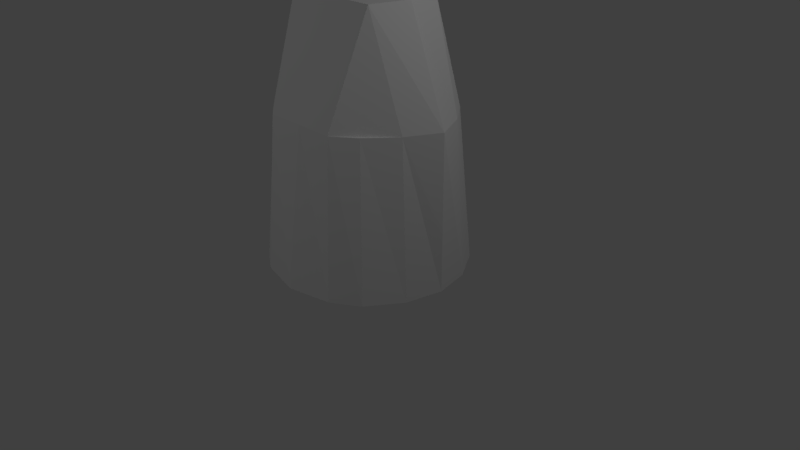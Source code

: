 # Source: player.blend  (saved by Blender 2.78.0; exported with 4.5.12 LTS)
import bpy
from mathutils import Matrix  # noqa: F401  (used for matrix-valued properties, if any)

bpy.ops.wm.read_factory_settings(use_empty=True)
scene = bpy.context.scene
scene.name = 'Scene'

# ---- collections
col_collection_1 = bpy.data.collections.new('Collection 1'); scene.collection.children.link(col_collection_1)

# ---- materials (node trees are filled in below, after node groups)
mat_material = bpy.data.materials.new('Material')
mat_material.alpha_threshold = 0.0
mat_material.use_transparent_shadow = False
mat_material.roughness = 0.5
mat_material.line_color = (0.0, 0.0, 0.0, 1.0)

# ---- material node trees

# ---- world
world_world = bpy.data.worlds.new('World'); scene.world = world_world
world_world.color = (0.05088, 0.05088, 0.05088)
world_world.use_sun_shadow = False
world_world.sun_shadow_jitter_overblur = 0.0
world_world.cycles.sampling_method = 'MANUAL'

# ---- cameras
cam_camera = bpy.data.cameras.new('Camera')
cam_camera.clip_end = 100.0
cam_camera.lens = 35.0
cam_camera.sensor_width = 32.0
cam_camera.sensor_height = 18.0
cam_camera.ortho_scale = 7.314
cam_camera.dof.focus_distance = 0.0
cam_camera.dof.aperture_fstop = 128.0

# ---- lights
light_lamp_001 = bpy.data.lights.new('Lamp.001', 'POINT')
light_lamp_001.transmission_factor = 0.0
light_lamp_001.cutoff_distance = 30.0
light_lamp_001.energy = 100.0
light_lamp_001.shadow_buffer_clip_start = 1.001
light_lamp_001.shadow_soft_size = 0.1
light_lamp_001.shadow_maximum_resolution = 0.006
light_lamp_001.use_absolute_resolution = True
light_lamp = bpy.data.lights.new('Lamp', 'POINT')
light_lamp.transmission_factor = 0.0
light_lamp.cutoff_distance = 30.0
light_lamp.energy = 100.0
light_lamp.shadow_buffer_clip_start = 1.001
light_lamp.shadow_soft_size = 0.1
light_lamp.shadow_maximum_resolution = 0.006
light_lamp.use_absolute_resolution = True

# ---- meshes
me_cube = bpy.data.meshes.new('Cube')
me_cube.from_pydata([(0.9118, 0.9118, 0.0), (0.9118, -0.9118, 0.0), (-0.9118, -0.9118, 0.0), (-0.9118, 0.9118, 0.0), (0.7817, 0.7817, 2.0), (0.7817, -0.7817, 2.0), (-0.7817, -0.7817, 2.0), (-0.7817, 0.7817, 2.0), (1.295, -3.534e-08, 0.0), (-1.295, 2.738e-07, 0.0), (1.284, -5.364e-07, 2.0), (-1.284, 1.788e-07, 2.0), (2.084e-07, 1.265, 0.0), (-1.776e-08, -1.265, 0.0), (2.384e-07, 1.0, 2.0), (-5.364e-07, -1.0, 2.0), (-1.192e-07, -1.788e-07, 3.355), (1.192e-07, 1.192e-07, 0.0), (-0.5688, 1.138, 0.0), (-0.5688, -1.138, 0.0), (-0.5, 1.0, 2.0), (-0.5, -1.0, 2.0), (-0.7489, 2.086e-07, 0.0), (-0.7489, 0.0, 3.355), (0.7489, -3.576e-07, 3.355), (0.5688, 1.138, 0.0), (0.5688, -1.138, 0.0), (0.5, 1.0, 2.0), (0.5, -1.0, 2.0), (0.7489, 2.98e-08, 0.0), (-1.193, 0.4778, 0.0), (-1.072, 0.4292, 2.0), (1.193, 0.4778, 0.0), (1.072, 0.4292, 2.0), (1.49e-07, 0.5, 0.0), (5.96e-08, 0.5, 3.355), (-0.6244, 0.5, 0.0), (-0.6244, 0.5, 3.355), (0.6244, 0.5, 3.355), (0.6244, 0.5, 0.0), (1.193, -0.4778, 0.0), (1.072, -0.4292, 2.0), (-1.193, -0.4777, 0.0), (-1.072, -0.4292, 2.0), (-3.278e-07, -0.5, 3.355), (5.96e-08, -0.5, 0.0), (-0.6244, -0.5, 3.355), (-0.6244, -0.5, 0.0), (0.6244, -0.5, 0.0), (0.6244, -0.5, 3.355)], [], [(47, 19, 2, 42), (46, 43, 6, 21), (40, 41, 5, 1), (19, 21, 6, 2), (30, 31, 7, 3), (20, 18, 3, 7), (42, 43, 11, 9), (32, 33, 10, 8), (37, 31, 11, 23), (36, 22, 9, 30), (39, 29, 17, 34), (38, 35, 16, 24), (27, 25, 12, 14), (26, 28, 15, 13), (49, 44, 15, 28), (48, 26, 13, 45), (34, 17, 22, 36), (35, 37, 23, 16), (14, 12, 18, 20), (13, 15, 21, 19), (44, 46, 21, 15), (45, 13, 19, 47), (40, 1, 26, 48), (41, 49, 28, 5), (1, 5, 28, 26), (4, 0, 25, 27), (33, 38, 24, 10), (32, 8, 29, 39), (0, 32, 39, 25), (4, 27, 38, 33), (14, 20, 37, 35), (12, 34, 36, 18), (27, 14, 35, 38), (25, 39, 34, 12), (18, 36, 30, 3), (20, 7, 31, 37), (0, 4, 33, 32), (9, 11, 31, 30), (10, 24, 49, 41), (8, 40, 48, 29), (17, 45, 47, 22), (16, 23, 46, 44), (29, 48, 45, 17), (24, 16, 44, 49), (2, 6, 43, 42), (8, 10, 41, 40), (23, 11, 43, 46), (22, 47, 42, 9)])
_uv = me_cube.uv_layers.new(name='UVMap')
_uv.uv.foreach_set('vector', [0.3461, 0.7592, 0.4598, 0.731, 0.4327, 0.7869, 0.3652, 0.8406, 0.1098, 0.4986, 0.02379, 0.3065, 0.08542, 0.2969, 0.1424, 0.2912, 0.8454, 0.5, 0.8611, 0.7897, 0.7774, 0.7948, 0.7493, 0.5045, 0.1304, 0.00224, 0.1424, 0.2912, 0.08542, 0.2969, 0.06186, 0.00799, 0.8454, 0.0, 0.8611, 0.2897, 0.7774, 0.2948, 0.7493, 0.004525, 0.7163, 0.3006, 0.6813, 0.01174, 0.7493, 0.004525, 0.7774, 0.2948, 1.0, 0.005352, 1.0, 0.2945, 0.95, 0.2868, 0.932, 0.0001754, 1.0, 0.5054, 1.0, 0.7945, 0.95, 0.7868, 0.932, 0.5002, 0.8215, 0.4944, 0.8611, 0.2897, 0.95, 0.2868, 0.9138, 0.4941, 0.1644, 0.7909, 0.2603, 0.7927, 0.2825, 0.8701, 0.1916, 0.8709, 0.1136, 0.6137, 0.1994, 0.5802, 0.2299, 0.6864, 0.139, 0.7023, 0.4598, 0.7016, 0.4598, 0.6108, 0.5529, 0.6108, 0.5529, 0.7197, 0.4831, 0.2912, 0.471, 0.00224, 0.5791, 0.0, 0.5755, 0.2925, 0.3407, 0.005271, 0.3273, 0.2939, 0.2349, 0.2925, 0.2384, 0.0, 0.3407, 0.5019, 0.2252, 0.5003, 0.2349, 0.2925, 0.3273, 0.2939, 0.2954, 0.5819, 0.4135, 0.5696, 0.4598, 0.6463, 0.3208, 0.6706, 0.139, 0.7023, 0.2299, 0.6864, 0.2603, 0.7927, 0.1644, 0.7909, 0.4598, 0.6108, 0.4598, 0.52, 0.5529, 0.5019, 0.5529, 0.6108, 0.5755, 0.2925, 0.5791, 0.0, 0.6813, 0.005271, 0.668, 0.2939, 0.2384, 0.0, 0.2349, 0.2925, 0.1424, 0.2912, 0.1304, 0.00224, 0.2252, 0.5003, 0.1098, 0.4986, 0.1424, 0.2912, 0.2349, 0.2925, 0.3208, 0.6706, 0.4598, 0.6463, 0.4598, 0.731, 0.3461, 0.7592, 0.2682, 0.5019, 0.3585, 0.5281, 0.4135, 0.5696, 0.2954, 0.5819, 0.8611, 0.7897, 0.8215, 0.9944, 0.7163, 0.8006, 0.7774, 0.7948, 0.7493, 0.5045, 0.7774, 0.7948, 0.7163, 0.8006, 0.6813, 0.5117, 0.4261, 0.2969, 0.4025, 0.00799, 0.471, 0.00224, 0.4831, 0.2912, 1.0, 0.7945, 0.9833, 1.0, 0.9138, 0.9941, 0.95, 0.7868, 0.09453, 0.5323, 0.1772, 0.5027, 0.1994, 0.5802, 0.1136, 0.6137, 0.02708, 0.586, 0.09453, 0.5323, 0.1136, 0.6137, 0.0, 0.6418, 0.4261, 0.2969, 0.4831, 0.2912, 0.4505, 0.4986, 0.3645, 0.3065, 0.5755, 0.2925, 0.668, 0.2939, 0.6813, 0.5019, 0.5659, 0.5003, 0.0, 0.7266, 0.139, 0.7023, 0.1644, 0.7909, 0.04625, 0.8033, 0.4831, 0.2912, 0.5755, 0.2925, 0.5659, 0.5003, 0.4505, 0.4986, 0.0, 0.6418, 0.1136, 0.6137, 0.139, 0.7023, 0.0, 0.7266, 0.04625, 0.8033, 0.1644, 0.7909, 0.1916, 0.8709, 0.1012, 0.8448, 0.7163, 0.3006, 0.7774, 0.2948, 0.8611, 0.2897, 0.8215, 0.4944, 0.4025, 0.00799, 0.4261, 0.2969, 0.3645, 0.3065, 0.3407, 0.02005, 0.932, 0.0001754, 0.95, 0.2868, 0.8611, 0.2897, 0.8454, 0.0, 0.95, 0.7868, 0.9138, 0.9941, 0.8215, 0.9944, 0.8611, 0.7897, 0.1772, 0.5027, 0.2682, 0.5019, 0.2954, 0.5819, 0.1994, 0.5802, 0.2299, 0.6864, 0.3208, 0.6706, 0.3461, 0.7592, 0.2603, 0.7927, 0.5529, 0.6108, 0.5529, 0.5019, 0.646, 0.52, 0.646, 0.6108, 0.1994, 0.5802, 0.2954, 0.5819, 0.3208, 0.6706, 0.2299, 0.6864, 0.5529, 0.7197, 0.5529, 0.6108, 0.646, 0.6108, 0.646, 0.7016, 0.06186, 0.00799, 0.08542, 0.2969, 0.02379, 0.3065, 0.0, 0.02005, 0.932, 0.5002, 0.95, 0.7868, 0.8611, 0.7897, 0.8454, 0.5, 0.9138, 0.4941, 0.95, 0.2868, 1.0, 0.2945, 0.9833, 0.5, 0.2603, 0.7927, 0.3461, 0.7592, 0.3652, 0.8406, 0.2825, 0.8701])
me_cube.materials.append(mat_material)
me_cube.use_remesh_preserve_volume = False
me_cube.use_remesh_preserve_attributes = False
me_cube.use_mirror_vertex_groups = False
me_cube.update()

# ---- objects
ob_lamp_001 = bpy.data.objects.new('Lamp.001', light_lamp_001)
ob_cube = bpy.data.objects.new('Cube', me_cube)
ob_lamp = bpy.data.objects.new('Lamp', light_lamp)
ob_camera = bpy.data.objects.new('Camera', cam_camera)

# ---- transforms, parenting, visibility, modifiers, constraints
ob_lamp_001.location = (-1.486, -7.77, 5.904)
ob_lamp_001.rotation_euler = (0.6503, 0.05522, 1.866)
ob_lamp_001.lock_rotations_4d = False
ob_lamp_001.empty_display_type = 'ARROWS'
ob_lamp_001.color = (0.0, 0.0, 0.0, 0.0)
ob_lamp_001.lineart.crease_threshold = 0.0
ob_cube.location = (0.0, 0.0, 0.0)
ob_cube.lock_rotations_4d = False
ob_cube.empty_display_type = 'ARROWS'
ob_cube.lineart.crease_threshold = 0.0
ob_lamp.location = (4.076, 1.005, 5.904)
ob_lamp.rotation_euler = (0.6503, 0.05522, 1.866)
ob_lamp.lock_rotations_4d = False
ob_lamp.empty_display_type = 'ARROWS'
ob_lamp.color = (0.0, 0.0, 0.0, 0.0)
ob_lamp.lineart.crease_threshold = 0.0
ob_camera.location = (7.481, -6.508, 5.344)
ob_camera.rotation_euler = (1.109, 0.0, 0.8149)
ob_camera.lock_rotations_4d = False
ob_camera.empty_display_type = 'ARROWS'
ob_camera.color = (0.0, 0.0, 0.0, 0.0)
ob_camera.display_type = 'WIRE'
ob_camera.lineart.crease_threshold = 0.0

# ---- collection membership
col_collection_1.objects.link(ob_lamp_001)
col_collection_1.objects.link(ob_cube)
col_collection_1.objects.link(ob_lamp)
col_collection_1.objects.link(ob_camera)

# ---- scene / render settings (as saved in the file)
scene.camera = ob_camera
scene.frame_start = 1; scene.frame_end = 250; scene.frame_set(1)
scene.render.engine = 'BLENDER_EEVEE_NEXT'
scene.render.resolution_percentage = 50
scene.render.dither_intensity = 0.0
scene.cycles.use_denoising = False
scene.cycles.samples = 128
scene.cycles.sampling_pattern = 'TABULATED_SOBOL'
scene.cycles.light_sampling_threshold = 0.0
scene.cycles.use_adaptive_sampling = False
scene.cycles.use_light_tree = False
scene.cycles.blur_glossy = 0.0
scene.cycles.sample_clamp_indirect = 0.0
scene.view_settings.view_transform = 'Standard'
bpy.context.view_layer.update()
